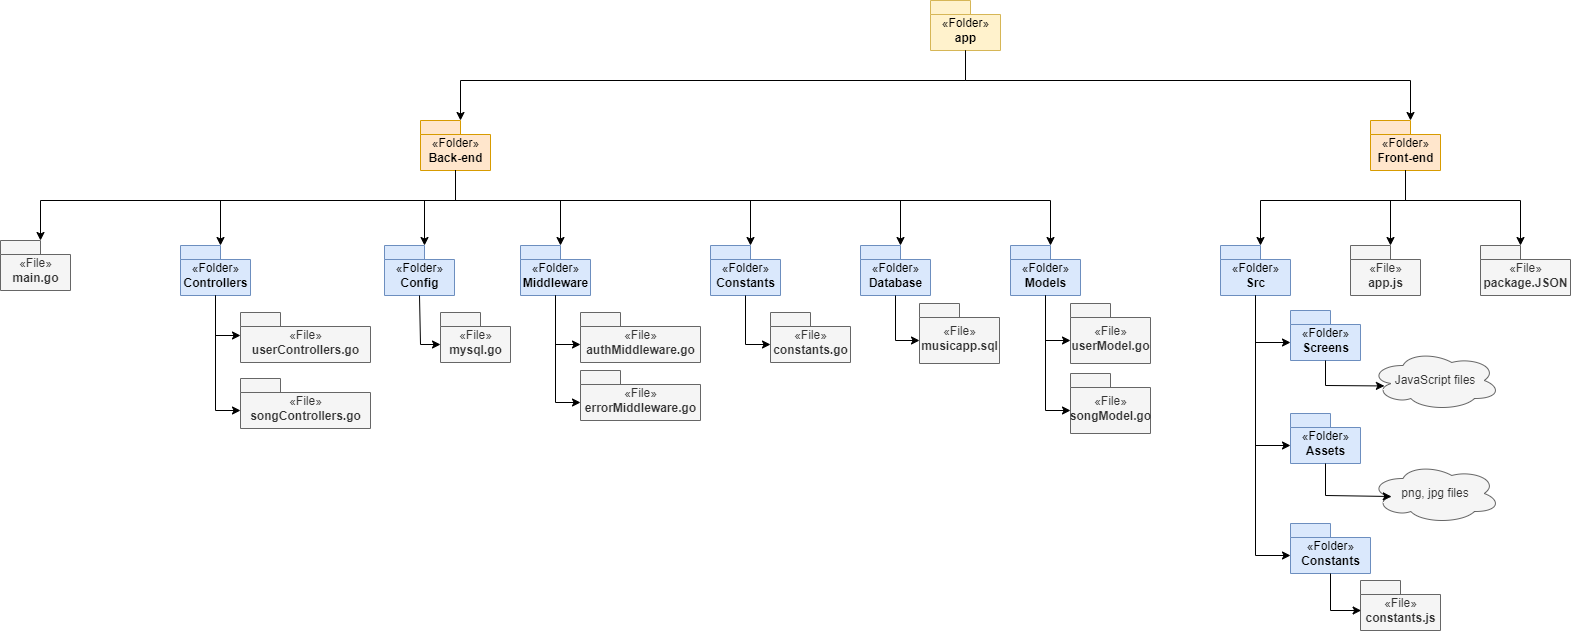

The diagram above was exported from draw.io. Its source (the exported page's mxGraphModel, read from the mxfile embedded in the PNG):
<mxGraphModel dx="6835" dy="3585" grid="1" gridSize="10" guides="1" tooltips="1" connect="1" arrows="1" fold="1" page="1" pageScale="1" pageWidth="850" pageHeight="1100" math="0" shadow="0">
  <root>
    <mxCell id="0" />
    <mxCell id="1" parent="0" />
    <mxCell id="2" value="&lt;span style=&quot;font-weight: 400;&quot;&gt;«Folder»&lt;br&gt;&lt;/span&gt;app" style="shape=folder;fontStyle=1;spacingTop=10;tabWidth=40;tabHeight=14;tabPosition=left;html=1;fillColor=#fff2cc;strokeColor=#d6b656;" vertex="1" parent="1">
      <mxGeometry x="-2800" y="360" width="70" height="50" as="geometry" />
    </mxCell>
    <mxCell id="3" value="&lt;span style=&quot;font-weight: 400;&quot;&gt;«Folder»&lt;br&gt;&lt;/span&gt;Back-end" style="shape=folder;fontStyle=1;spacingTop=10;tabWidth=40;tabHeight=14;tabPosition=left;html=1;fillColor=#ffe6cc;strokeColor=#d79b00;" vertex="1" parent="1">
      <mxGeometry x="-3310" y="480" width="70" height="50" as="geometry" />
    </mxCell>
    <mxCell id="4" value="&lt;span style=&quot;font-weight: 400;&quot;&gt;«File»&lt;br&gt;&lt;/span&gt;main.go" style="shape=folder;fontStyle=1;spacingTop=10;tabWidth=40;tabHeight=14;tabPosition=left;html=1;fillColor=#f5f5f5;strokeColor=#666666;fontColor=#333333;" vertex="1" parent="1">
      <mxGeometry x="-3730" y="600" width="70" height="50" as="geometry" />
    </mxCell>
    <mxCell id="5" value="&lt;span style=&quot;font-weight: 400;&quot;&gt;«Folder»&lt;br&gt;&lt;/span&gt;Controllers" style="shape=folder;fontStyle=1;spacingTop=10;tabWidth=40;tabHeight=14;tabPosition=left;html=1;fillColor=#dae8fc;strokeColor=#6c8ebf;" vertex="1" parent="1">
      <mxGeometry x="-3550" y="605" width="70" height="50" as="geometry" />
    </mxCell>
    <mxCell id="6" value="&lt;span style=&quot;font-weight: 400;&quot;&gt;«Folder»&lt;br&gt;&lt;/span&gt;Config" style="shape=folder;fontStyle=1;spacingTop=10;tabWidth=40;tabHeight=14;tabPosition=left;html=1;fillColor=#dae8fc;strokeColor=#6c8ebf;" vertex="1" parent="1">
      <mxGeometry x="-3346" y="605" width="70" height="50" as="geometry" />
    </mxCell>
    <mxCell id="7" value="&lt;span style=&quot;font-weight: 400;&quot;&gt;«Folder»&lt;br&gt;&lt;/span&gt;Middleware" style="shape=folder;fontStyle=1;spacingTop=10;tabWidth=40;tabHeight=14;tabPosition=left;html=1;fillColor=#dae8fc;strokeColor=#6c8ebf;" vertex="1" parent="1">
      <mxGeometry x="-3210" y="605" width="70" height="50" as="geometry" />
    </mxCell>
    <mxCell id="8" value="&lt;span style=&quot;font-weight: 400;&quot;&gt;«Folder»&lt;br&gt;&lt;/span&gt;Constants" style="shape=folder;fontStyle=1;spacingTop=10;tabWidth=40;tabHeight=14;tabPosition=left;html=1;fillColor=#dae8fc;strokeColor=#6c8ebf;" vertex="1" parent="1">
      <mxGeometry x="-3020" y="605" width="70" height="50" as="geometry" />
    </mxCell>
    <mxCell id="9" value="&lt;span style=&quot;font-weight: 400;&quot;&gt;«Folder»&lt;br&gt;&lt;/span&gt;Models" style="shape=folder;fontStyle=1;spacingTop=10;tabWidth=40;tabHeight=14;tabPosition=left;html=1;fillColor=#dae8fc;strokeColor=#6c8ebf;" vertex="1" parent="1">
      <mxGeometry x="-2720" y="605" width="70" height="50" as="geometry" />
    </mxCell>
    <mxCell id="10" value="&lt;span style=&quot;font-weight: 400;&quot;&gt;«Folder»&lt;br&gt;&lt;/span&gt;Database" style="shape=folder;fontStyle=1;spacingTop=10;tabWidth=40;tabHeight=14;tabPosition=left;html=1;fillColor=#dae8fc;strokeColor=#6c8ebf;" vertex="1" parent="1">
      <mxGeometry x="-2870" y="605" width="70" height="50" as="geometry" />
    </mxCell>
    <mxCell id="11" value="&lt;span style=&quot;font-weight: 400;&quot;&gt;«File»&lt;br&gt;&lt;/span&gt;userControllers.go" style="shape=folder;fontStyle=1;spacingTop=10;tabWidth=40;tabHeight=14;tabPosition=left;html=1;fillColor=#f5f5f5;strokeColor=#666666;fontColor=#333333;" vertex="1" parent="1">
      <mxGeometry x="-3490" y="672" width="130" height="50" as="geometry" />
    </mxCell>
    <mxCell id="12" value="&lt;span style=&quot;font-weight: 400;&quot;&gt;«File»&lt;br&gt;&lt;/span&gt;songControllers.go" style="shape=folder;fontStyle=1;spacingTop=10;tabWidth=40;tabHeight=14;tabPosition=left;html=1;fillColor=#f5f5f5;strokeColor=#666666;fontColor=#333333;" vertex="1" parent="1">
      <mxGeometry x="-3490" y="738" width="130" height="50" as="geometry" />
    </mxCell>
    <mxCell id="13" value="&lt;span style=&quot;font-weight: 400;&quot;&gt;«File»&lt;br&gt;&lt;/span&gt;mysql.go" style="shape=folder;fontStyle=1;spacingTop=10;tabWidth=40;tabHeight=14;tabPosition=left;html=1;fillColor=#f5f5f5;strokeColor=#666666;fontColor=#333333;" vertex="1" parent="1">
      <mxGeometry x="-3290" y="672" width="70" height="50" as="geometry" />
    </mxCell>
    <mxCell id="14" value="&lt;span style=&quot;font-weight: 400;&quot;&gt;«File»&lt;br&gt;&lt;/span&gt;authMiddleware.go" style="shape=folder;fontStyle=1;spacingTop=10;tabWidth=40;tabHeight=14;tabPosition=left;html=1;fillColor=#f5f5f5;strokeColor=#666666;fontColor=#333333;" vertex="1" parent="1">
      <mxGeometry x="-3150" y="672" width="120" height="50" as="geometry" />
    </mxCell>
    <mxCell id="15" value="&lt;span style=&quot;font-weight: 400;&quot;&gt;«File»&lt;br&gt;&lt;/span&gt;errorMiddleware.go" style="shape=folder;fontStyle=1;spacingTop=10;tabWidth=40;tabHeight=14;tabPosition=left;html=1;fillColor=#f5f5f5;strokeColor=#666666;fontColor=#333333;" vertex="1" parent="1">
      <mxGeometry x="-3150" y="730" width="120" height="50" as="geometry" />
    </mxCell>
    <mxCell id="16" value="&lt;span style=&quot;font-weight: 400;&quot;&gt;«File»&lt;br&gt;&lt;/span&gt;musicapp.sql" style="shape=folder;fontStyle=1;spacingTop=10;tabWidth=40;tabHeight=14;tabPosition=left;html=1;fillColor=#f5f5f5;strokeColor=#666666;fontColor=#333333;" vertex="1" parent="1">
      <mxGeometry x="-2811" y="663" width="80" height="60" as="geometry" />
    </mxCell>
    <mxCell id="17" value="&lt;span style=&quot;font-weight: 400;&quot;&gt;«File»&lt;br&gt;&lt;/span&gt;userModel.go" style="shape=folder;fontStyle=1;spacingTop=10;tabWidth=40;tabHeight=14;tabPosition=left;html=1;fillColor=#f5f5f5;strokeColor=#666666;fontColor=#333333;" vertex="1" parent="1">
      <mxGeometry x="-2660" y="663" width="80" height="60" as="geometry" />
    </mxCell>
    <mxCell id="18" value="&lt;span style=&quot;font-weight: 400;&quot;&gt;«File»&lt;br&gt;&lt;/span&gt;songModel.go" style="shape=folder;fontStyle=1;spacingTop=10;tabWidth=40;tabHeight=14;tabPosition=left;html=1;fillColor=#f5f5f5;strokeColor=#666666;fontColor=#333333;" vertex="1" parent="1">
      <mxGeometry x="-2660" y="733" width="80" height="60" as="geometry" />
    </mxCell>
    <mxCell id="19" value="" style="endArrow=classic;html=1;rounded=0;exitX=0.5;exitY=1;exitDx=0;exitDy=0;exitPerimeter=0;entryX=0;entryY=0;entryDx=40;entryDy=0;entryPerimeter=0;" edge="1" source="2" target="3" parent="1">
      <mxGeometry width="50" height="50" relative="1" as="geometry">
        <mxPoint x="-3040" y="520" as="sourcePoint" />
        <mxPoint x="-2990" y="470" as="targetPoint" />
        <Array as="points">
          <mxPoint x="-2765" y="440" />
          <mxPoint x="-3270" y="440" />
        </Array>
      </mxGeometry>
    </mxCell>
    <mxCell id="20" value="&lt;span style=&quot;font-weight: 400;&quot;&gt;«File»&lt;br&gt;&lt;/span&gt;constants.go" style="shape=folder;fontStyle=1;spacingTop=10;tabWidth=40;tabHeight=14;tabPosition=left;html=1;fillColor=#f5f5f5;strokeColor=#666666;fontColor=#333333;" vertex="1" parent="1">
      <mxGeometry x="-2960" y="672" width="80" height="50" as="geometry" />
    </mxCell>
    <mxCell id="21" value="" style="endArrow=classic;html=1;rounded=0;exitX=0.5;exitY=1;exitDx=0;exitDy=0;exitPerimeter=0;entryX=0;entryY=0;entryDx=40;entryDy=0;entryPerimeter=0;" edge="1" source="3" target="4" parent="1">
      <mxGeometry width="50" height="50" relative="1" as="geometry">
        <mxPoint x="-3450" y="530" as="sourcePoint" />
        <mxPoint x="-3400" y="480" as="targetPoint" />
        <Array as="points">
          <mxPoint x="-3275" y="560" />
          <mxPoint x="-3690" y="560" />
        </Array>
      </mxGeometry>
    </mxCell>
    <mxCell id="22" value="" style="endArrow=classic;html=1;rounded=0;exitX=0.5;exitY=1;exitDx=0;exitDy=0;exitPerimeter=0;entryX=0;entryY=0;entryDx=40;entryDy=0;entryPerimeter=0;" edge="1" source="3" target="5" parent="1">
      <mxGeometry width="50" height="50" relative="1" as="geometry">
        <mxPoint x="-3250" y="620" as="sourcePoint" />
        <mxPoint x="-3200" y="570" as="targetPoint" />
        <Array as="points">
          <mxPoint x="-3275" y="560" />
          <mxPoint x="-3510" y="560" />
        </Array>
      </mxGeometry>
    </mxCell>
    <mxCell id="23" value="" style="endArrow=classic;html=1;rounded=0;exitX=0.5;exitY=1;exitDx=0;exitDy=0;exitPerimeter=0;entryX=0;entryY=0;entryDx=40;entryDy=0;entryPerimeter=0;" edge="1" source="3" target="6" parent="1">
      <mxGeometry width="50" height="50" relative="1" as="geometry">
        <mxPoint x="-3190" y="580" as="sourcePoint" />
        <mxPoint x="-3140" y="530" as="targetPoint" />
        <Array as="points">
          <mxPoint x="-3275" y="560" />
          <mxPoint x="-3306" y="560" />
        </Array>
      </mxGeometry>
    </mxCell>
    <mxCell id="24" value="" style="endArrow=classic;html=1;rounded=0;exitX=0.5;exitY=1;exitDx=0;exitDy=0;exitPerimeter=0;entryX=0;entryY=0;entryDx=40;entryDy=0;entryPerimeter=0;" edge="1" source="3" target="7" parent="1">
      <mxGeometry width="50" height="50" relative="1" as="geometry">
        <mxPoint x="-3120" y="560" as="sourcePoint" />
        <mxPoint x="-3070" y="510" as="targetPoint" />
        <Array as="points">
          <mxPoint x="-3275" y="560" />
          <mxPoint x="-3170" y="560" />
        </Array>
      </mxGeometry>
    </mxCell>
    <mxCell id="25" value="" style="endArrow=classic;html=1;rounded=0;exitX=0.5;exitY=1;exitDx=0;exitDy=0;exitPerimeter=0;entryX=0;entryY=0;entryDx=40;entryDy=0;entryPerimeter=0;" edge="1" source="3" target="8" parent="1">
      <mxGeometry width="50" height="50" relative="1" as="geometry">
        <mxPoint x="-3130" y="520" as="sourcePoint" />
        <mxPoint x="-3080" y="470" as="targetPoint" />
        <Array as="points">
          <mxPoint x="-3275" y="560" />
          <mxPoint x="-2980" y="560" />
        </Array>
      </mxGeometry>
    </mxCell>
    <mxCell id="26" value="" style="endArrow=classic;html=1;rounded=0;exitX=0.5;exitY=1;exitDx=0;exitDy=0;exitPerimeter=0;entryX=0;entryY=0;entryDx=40;entryDy=0;entryPerimeter=0;" edge="1" source="3" target="10" parent="1">
      <mxGeometry width="50" height="50" relative="1" as="geometry">
        <mxPoint x="-2990" y="520" as="sourcePoint" />
        <mxPoint x="-2940" y="470" as="targetPoint" />
        <Array as="points">
          <mxPoint x="-3275" y="560" />
          <mxPoint x="-2830" y="560" />
        </Array>
      </mxGeometry>
    </mxCell>
    <mxCell id="27" value="" style="endArrow=classic;html=1;rounded=0;exitX=0.5;exitY=1;exitDx=0;exitDy=0;exitPerimeter=0;entryX=0;entryY=0;entryDx=40;entryDy=0;entryPerimeter=0;" edge="1" source="3" target="9" parent="1">
      <mxGeometry width="50" height="50" relative="1" as="geometry">
        <mxPoint x="-3040" y="510" as="sourcePoint" />
        <mxPoint x="-2990" y="460" as="targetPoint" />
        <Array as="points">
          <mxPoint x="-3275" y="560" />
          <mxPoint x="-2680" y="560" />
        </Array>
      </mxGeometry>
    </mxCell>
    <mxCell id="28" value="" style="endArrow=classic;html=1;rounded=0;exitX=0.5;exitY=1;exitDx=0;exitDy=0;exitPerimeter=0;entryX=0;entryY=0;entryDx=0;entryDy=23;entryPerimeter=0;" edge="1" source="5" target="11" parent="1">
      <mxGeometry width="50" height="50" relative="1" as="geometry">
        <mxPoint x="-3550" y="740" as="sourcePoint" />
        <mxPoint x="-3500" y="690" as="targetPoint" />
        <Array as="points">
          <mxPoint x="-3515" y="695" />
        </Array>
      </mxGeometry>
    </mxCell>
    <mxCell id="29" value="" style="endArrow=classic;html=1;rounded=0;exitX=0.5;exitY=1;exitDx=0;exitDy=0;exitPerimeter=0;entryX=0;entryY=0;entryDx=0;entryDy=32;entryPerimeter=0;" edge="1" source="5" target="12" parent="1">
      <mxGeometry width="50" height="50" relative="1" as="geometry">
        <mxPoint x="-3430" y="690" as="sourcePoint" />
        <mxPoint x="-3380" y="640" as="targetPoint" />
        <Array as="points">
          <mxPoint x="-3515" y="770" />
        </Array>
      </mxGeometry>
    </mxCell>
    <mxCell id="30" value="" style="endArrow=classic;html=1;rounded=0;exitX=0.5;exitY=1;exitDx=0;exitDy=0;exitPerimeter=0;entryX=0;entryY=0;entryDx=0;entryDy=32;entryPerimeter=0;" edge="1" source="6" target="13" parent="1">
      <mxGeometry width="50" height="50" relative="1" as="geometry">
        <mxPoint x="-3240" y="690" as="sourcePoint" />
        <mxPoint x="-3190" y="640" as="targetPoint" />
        <Array as="points">
          <mxPoint x="-3310" y="704" />
        </Array>
      </mxGeometry>
    </mxCell>
    <mxCell id="31" value="" style="endArrow=classic;html=1;rounded=0;exitX=0.5;exitY=1;exitDx=0;exitDy=0;exitPerimeter=0;entryX=0;entryY=0;entryDx=0;entryDy=32;entryPerimeter=0;" edge="1" source="7" target="14" parent="1">
      <mxGeometry width="50" height="50" relative="1" as="geometry">
        <mxPoint x="-3140" y="670" as="sourcePoint" />
        <mxPoint x="-3090" y="620" as="targetPoint" />
        <Array as="points">
          <mxPoint x="-3175" y="704" />
        </Array>
      </mxGeometry>
    </mxCell>
    <mxCell id="32" value="" style="endArrow=classic;html=1;rounded=0;exitX=0.5;exitY=1;exitDx=0;exitDy=0;exitPerimeter=0;entryX=0;entryY=0;entryDx=0;entryDy=32;entryPerimeter=0;" edge="1" source="7" target="15" parent="1">
      <mxGeometry width="50" height="50" relative="1" as="geometry">
        <mxPoint x="-3120" y="660" as="sourcePoint" />
        <mxPoint x="-3070" y="610" as="targetPoint" />
        <Array as="points">
          <mxPoint x="-3175" y="762" />
        </Array>
      </mxGeometry>
    </mxCell>
    <mxCell id="33" value="" style="endArrow=classic;html=1;rounded=0;exitX=0.5;exitY=1;exitDx=0;exitDy=0;exitPerimeter=0;entryX=0;entryY=0;entryDx=0;entryDy=32;entryPerimeter=0;" edge="1" source="8" target="20" parent="1">
      <mxGeometry width="50" height="50" relative="1" as="geometry">
        <mxPoint x="-2890" y="660" as="sourcePoint" />
        <mxPoint x="-2840" y="610" as="targetPoint" />
        <Array as="points">
          <mxPoint x="-2985" y="704" />
        </Array>
      </mxGeometry>
    </mxCell>
    <mxCell id="34" value="" style="endArrow=classic;html=1;rounded=0;exitX=0.5;exitY=1;exitDx=0;exitDy=0;exitPerimeter=0;entryX=0;entryY=0;entryDx=0;entryDy=37;entryPerimeter=0;" edge="1" source="10" target="16" parent="1">
      <mxGeometry width="50" height="50" relative="1" as="geometry">
        <mxPoint x="-2750" y="660" as="sourcePoint" />
        <mxPoint x="-2700" y="610" as="targetPoint" />
        <Array as="points">
          <mxPoint x="-2835" y="700" />
        </Array>
      </mxGeometry>
    </mxCell>
    <mxCell id="35" value="" style="endArrow=classic;html=1;rounded=0;exitX=0.5;exitY=1;exitDx=0;exitDy=0;exitPerimeter=0;entryX=0;entryY=0;entryDx=0;entryDy=37;entryPerimeter=0;" edge="1" source="9" target="17" parent="1">
      <mxGeometry width="50" height="50" relative="1" as="geometry">
        <mxPoint x="-2640" y="620" as="sourcePoint" />
        <mxPoint x="-2590" y="570" as="targetPoint" />
        <Array as="points">
          <mxPoint x="-2685" y="700" />
        </Array>
      </mxGeometry>
    </mxCell>
    <mxCell id="36" value="" style="endArrow=classic;html=1;rounded=0;exitX=0.5;exitY=1;exitDx=0;exitDy=0;exitPerimeter=0;entryX=0;entryY=0;entryDx=0;entryDy=37;entryPerimeter=0;" edge="1" source="9" target="18" parent="1">
      <mxGeometry width="50" height="50" relative="1" as="geometry">
        <mxPoint x="-2560" y="630" as="sourcePoint" />
        <mxPoint x="-2510" y="580" as="targetPoint" />
        <Array as="points">
          <mxPoint x="-2685" y="770" />
        </Array>
      </mxGeometry>
    </mxCell>
    <mxCell id="37" value="&lt;span style=&quot;font-weight: 400;&quot;&gt;«Folder»&lt;br&gt;&lt;/span&gt;Front-end" style="shape=folder;fontStyle=1;spacingTop=10;tabWidth=40;tabHeight=14;tabPosition=left;html=1;fillColor=#ffe6cc;strokeColor=#d79b00;" vertex="1" parent="1">
      <mxGeometry x="-2360" y="480" width="70" height="50" as="geometry" />
    </mxCell>
    <mxCell id="38" value="" style="endArrow=classic;html=1;rounded=0;exitX=0.5;exitY=1;exitDx=0;exitDy=0;exitPerimeter=0;entryX=0;entryY=0;entryDx=40;entryDy=0;entryPerimeter=0;" edge="1" source="2" target="37" parent="1">
      <mxGeometry width="50" height="50" relative="1" as="geometry">
        <mxPoint x="-2780" y="430" as="sourcePoint" />
        <mxPoint x="-2730" y="380" as="targetPoint" />
        <Array as="points">
          <mxPoint x="-2765" y="440" />
          <mxPoint x="-2320" y="440" />
        </Array>
      </mxGeometry>
    </mxCell>
    <mxCell id="39" value="&lt;span style=&quot;font-weight: 400;&quot;&gt;«File»&lt;br&gt;&lt;/span&gt;app.js" style="shape=folder;fontStyle=1;spacingTop=10;tabWidth=40;tabHeight=14;tabPosition=left;html=1;fillColor=#f5f5f5;strokeColor=#666666;fontColor=#333333;" vertex="1" parent="1">
      <mxGeometry x="-2380" y="605" width="70" height="50" as="geometry" />
    </mxCell>
    <mxCell id="40" value="&lt;span style=&quot;font-weight: 400;&quot;&gt;«Folder»&lt;br&gt;&lt;/span&gt;Src" style="shape=folder;fontStyle=1;spacingTop=10;tabWidth=40;tabHeight=14;tabPosition=left;html=1;fillColor=#dae8fc;strokeColor=#6c8ebf;" vertex="1" parent="1">
      <mxGeometry x="-2510" y="605" width="70" height="50" as="geometry" />
    </mxCell>
    <mxCell id="41" value="&lt;span style=&quot;font-weight: 400;&quot;&gt;«File»&lt;br&gt;&lt;/span&gt;package.JSON" style="shape=folder;fontStyle=1;spacingTop=10;tabWidth=40;tabHeight=14;tabPosition=left;html=1;fillColor=#f5f5f5;strokeColor=#666666;fontColor=#333333;" vertex="1" parent="1">
      <mxGeometry x="-2250" y="605" width="90" height="50" as="geometry" />
    </mxCell>
    <mxCell id="42" value="" style="endArrow=classic;html=1;rounded=0;exitX=0.5;exitY=1;exitDx=0;exitDy=0;exitPerimeter=0;entryX=0;entryY=0;entryDx=40;entryDy=0;entryPerimeter=0;" edge="1" source="37" target="41" parent="1">
      <mxGeometry width="50" height="50" relative="1" as="geometry">
        <mxPoint x="-2210" y="540" as="sourcePoint" />
        <mxPoint x="-2160" y="490" as="targetPoint" />
        <Array as="points">
          <mxPoint x="-2325" y="560" />
          <mxPoint x="-2210" y="560" />
        </Array>
      </mxGeometry>
    </mxCell>
    <mxCell id="43" value="&lt;span style=&quot;font-weight: 400;&quot;&gt;«Folder»&lt;br&gt;&lt;/span&gt;Screens" style="shape=folder;fontStyle=1;spacingTop=10;tabWidth=40;tabHeight=14;tabPosition=left;html=1;fillColor=#dae8fc;strokeColor=#6c8ebf;" vertex="1" parent="1">
      <mxGeometry x="-2440" y="670" width="70" height="50" as="geometry" />
    </mxCell>
    <mxCell id="44" value="&lt;span style=&quot;font-weight: 400;&quot;&gt;«Folder»&lt;br&gt;&lt;/span&gt;Constants" style="shape=folder;fontStyle=1;spacingTop=10;tabWidth=40;tabHeight=14;tabPosition=left;html=1;fillColor=#dae8fc;strokeColor=#6c8ebf;" vertex="1" parent="1">
      <mxGeometry x="-2440" y="883" width="80" height="50" as="geometry" />
    </mxCell>
    <mxCell id="45" value="&lt;span style=&quot;font-weight: 400;&quot;&gt;«Folder»&lt;br&gt;&lt;/span&gt;Assets" style="shape=folder;fontStyle=1;spacingTop=10;tabWidth=40;tabHeight=14;tabPosition=left;html=1;fillColor=#dae8fc;strokeColor=#6c8ebf;" vertex="1" parent="1">
      <mxGeometry x="-2440" y="773" width="70" height="50" as="geometry" />
    </mxCell>
    <mxCell id="46" value="" style="endArrow=classic;html=1;rounded=0;exitX=0.5;exitY=1;exitDx=0;exitDy=0;exitPerimeter=0;entryX=0;entryY=0;entryDx=0;entryDy=32;entryPerimeter=0;" edge="1" source="40" target="43" parent="1">
      <mxGeometry width="50" height="50" relative="1" as="geometry">
        <mxPoint x="-2325" y="725" as="sourcePoint" />
        <mxPoint x="-2275" y="675" as="targetPoint" />
        <Array as="points">
          <mxPoint x="-2475" y="702" />
        </Array>
      </mxGeometry>
    </mxCell>
    <mxCell id="47" value="" style="endArrow=classic;html=1;rounded=0;exitX=0.5;exitY=1;exitDx=0;exitDy=0;exitPerimeter=0;entryX=0;entryY=0;entryDx=0;entryDy=32;entryPerimeter=0;" edge="1" source="40" target="45" parent="1">
      <mxGeometry width="50" height="50" relative="1" as="geometry">
        <mxPoint x="-2295" y="735" as="sourcePoint" />
        <mxPoint x="-2245" y="685" as="targetPoint" />
        <Array as="points">
          <mxPoint x="-2475" y="805" />
        </Array>
      </mxGeometry>
    </mxCell>
    <mxCell id="48" value="&lt;span style=&quot;font-weight: 400;&quot;&gt;«File»&lt;br&gt;&lt;/span&gt;constants.js" style="shape=folder;fontStyle=1;spacingTop=10;tabWidth=40;tabHeight=14;tabPosition=left;html=1;fillColor=#f5f5f5;strokeColor=#666666;fontColor=#333333;" vertex="1" parent="1">
      <mxGeometry x="-2370" y="940" width="80" height="50" as="geometry" />
    </mxCell>
    <mxCell id="49" value="JavaScript&amp;nbsp;files" style="ellipse;shape=cloud;whiteSpace=wrap;html=1;fillColor=#f5f5f5;strokeColor=#666666;fontColor=#333333;" vertex="1" parent="1">
      <mxGeometry x="-2360" y="710" width="130" height="60" as="geometry" />
    </mxCell>
    <mxCell id="50" value="" style="endArrow=classic;html=1;rounded=0;exitX=0.5;exitY=1;exitDx=0;exitDy=0;exitPerimeter=0;entryX=0.107;entryY=0.591;entryDx=0;entryDy=0;entryPerimeter=0;" edge="1" source="43" target="49" parent="1">
      <mxGeometry width="50" height="50" relative="1" as="geometry">
        <mxPoint x="-2255" y="815" as="sourcePoint" />
        <mxPoint x="-2205" y="765" as="targetPoint" />
        <Array as="points">
          <mxPoint x="-2405" y="745" />
        </Array>
      </mxGeometry>
    </mxCell>
    <mxCell id="51" value="png, jpg files" style="ellipse;shape=cloud;whiteSpace=wrap;html=1;fillColor=#f5f5f5;strokeColor=#666666;fontColor=#333333;" vertex="1" parent="1">
      <mxGeometry x="-2360" y="823" width="130" height="60" as="geometry" />
    </mxCell>
    <mxCell id="52" value="" style="endArrow=classic;html=1;rounded=0;exitX=0.5;exitY=1;exitDx=0;exitDy=0;exitPerimeter=0;entryX=0.16;entryY=0.55;entryDx=0;entryDy=0;entryPerimeter=0;" edge="1" source="45" target="51" parent="1">
      <mxGeometry width="50" height="50" relative="1" as="geometry">
        <mxPoint x="-2175" y="825" as="sourcePoint" />
        <mxPoint x="-2125" y="775" as="targetPoint" />
        <Array as="points">
          <mxPoint x="-2405" y="855" />
        </Array>
      </mxGeometry>
    </mxCell>
    <mxCell id="53" value="" style="endArrow=classic;html=1;rounded=0;exitX=0.5;exitY=1;exitDx=0;exitDy=0;exitPerimeter=0;entryX=0.008;entryY=0.6;entryDx=0;entryDy=0;entryPerimeter=0;" edge="1" source="44" target="48" parent="1">
      <mxGeometry width="50" height="50" relative="1" as="geometry">
        <mxPoint x="-2325" y="945" as="sourcePoint" />
        <mxPoint x="-2275" y="895" as="targetPoint" />
        <Array as="points">
          <mxPoint x="-2400" y="970" />
        </Array>
      </mxGeometry>
    </mxCell>
    <mxCell id="54" value="" style="endArrow=classic;html=1;rounded=0;exitX=0.5;exitY=1;exitDx=0;exitDy=0;exitPerimeter=0;entryX=0;entryY=0;entryDx=0;entryDy=32;entryPerimeter=0;" edge="1" target="44" parent="1">
      <mxGeometry width="50" height="50" relative="1" as="geometry">
        <mxPoint x="-2475" y="657.5" as="sourcePoint" />
        <mxPoint x="-2440" y="908" as="targetPoint" />
        <Array as="points">
          <mxPoint x="-2475" y="915" />
        </Array>
      </mxGeometry>
    </mxCell>
    <mxCell id="55" value="" style="endArrow=classic;html=1;rounded=0;exitX=0.5;exitY=1;exitDx=0;exitDy=0;exitPerimeter=0;entryX=0;entryY=0;entryDx=40;entryDy=0;entryPerimeter=0;" edge="1" source="37" target="40" parent="1">
      <mxGeometry width="50" height="50" relative="1" as="geometry">
        <mxPoint x="-2450" y="590" as="sourcePoint" />
        <mxPoint x="-2400" y="540" as="targetPoint" />
        <Array as="points">
          <mxPoint x="-2325" y="560" />
          <mxPoint x="-2470" y="560" />
        </Array>
      </mxGeometry>
    </mxCell>
    <mxCell id="56" value="" style="endArrow=classic;html=1;rounded=0;exitX=0.5;exitY=1;exitDx=0;exitDy=0;exitPerimeter=0;entryX=0;entryY=0;entryDx=40;entryDy=0;entryPerimeter=0;" edge="1" source="37" target="39" parent="1">
      <mxGeometry width="50" height="50" relative="1" as="geometry">
        <mxPoint x="-2300" y="630" as="sourcePoint" />
        <mxPoint x="-2250" y="580" as="targetPoint" />
        <Array as="points">
          <mxPoint x="-2325" y="560" />
          <mxPoint x="-2340" y="560" />
        </Array>
      </mxGeometry>
    </mxCell>
  </root>
</mxGraphModel>